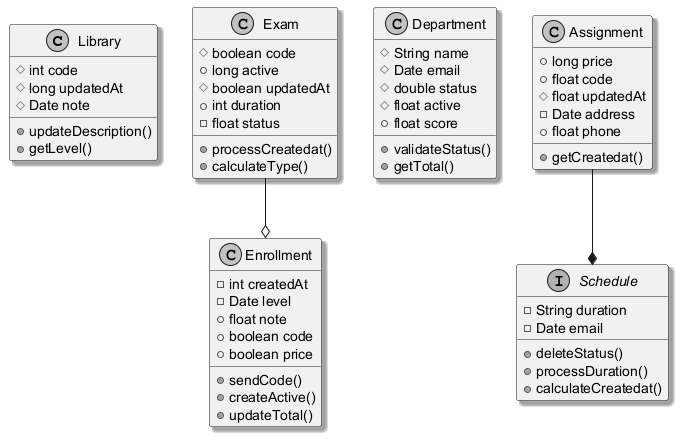

The diagram above was rendered by PlantUML. Its source (embedded in the PNG):
@startuml
skinparam monochrome true
skinparam shadowing true
class Library {
  #int code
  #long updatedAt
  #Date note
  +updateDescription()
  +getLevel()
}
class Exam {
  #boolean code
  +long active
  #boolean updatedAt
  +int duration
  -float status
  +processCreatedat()
  +calculateType()
}
class Department {
  #String name
  #Date email
  #double status
  #float active
  +float score
  +validateStatus()
  +getTotal()
}
interface Schedule {
  -String duration
  -Date email
  +deleteStatus()
  +processDuration()
  +calculateCreatedat()
}
class Enrollment {
  -int createdAt
  -Date level
  +float note
  +boolean code
  +boolean price
  +sendCode()
  +createActive()
  +updateTotal()
}
class Assignment {
  +long price
  +float code
  #float updatedAt
  -Date address
  +float phone
  +getCreatedat()
}
Exam --o Enrollment
Assignment --* Schedule
@enduml